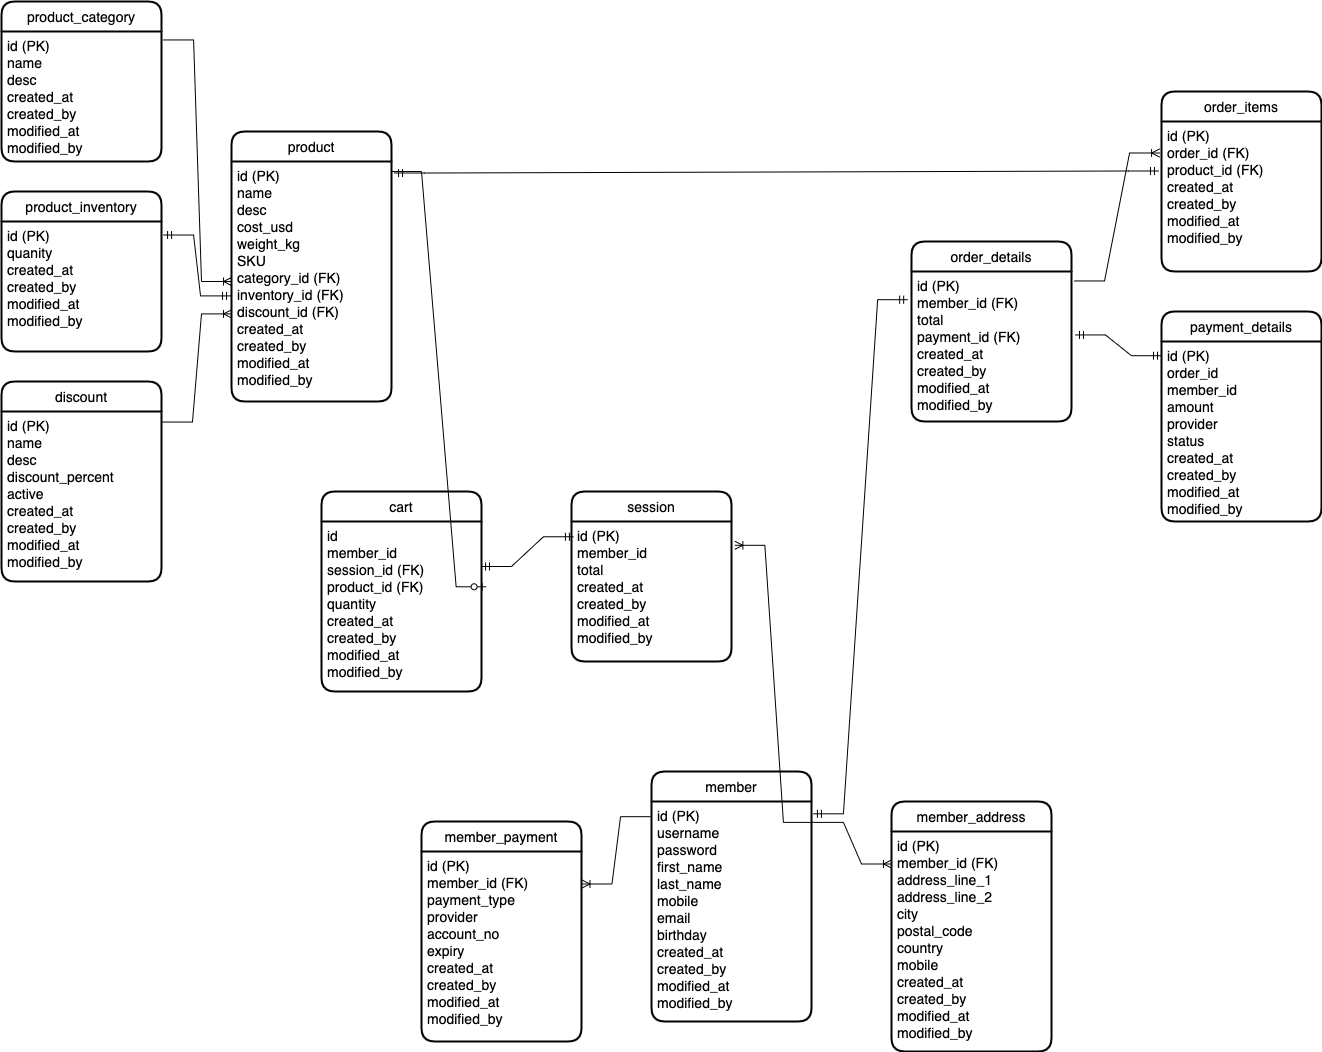

The diagram above was exported from draw.io. Its source (the exported page's mxGraphModel, read from the mxfile embedded in the PNG):
<mxGraphModel dx="946" dy="514" grid="1" gridSize="10" guides="1" tooltips="1" connect="1" arrows="1" fold="1" page="1" pageScale="1" pageWidth="1100" pageHeight="850" background="none" math="0" shadow="0">
  <root>
    <mxCell id="0" />
    <mxCell id="1" parent="0" />
    <mxCell id="XT0sixw5pwWuYvhWZ2nB-110" value="product" style="swimlane;childLayout=stackLayout;horizontal=1;startSize=30;horizontalStack=0;rounded=1;fontSize=14;fontStyle=0;strokeWidth=2;resizeParent=0;resizeLast=1;shadow=0;dashed=0;align=center;" parent="1" vertex="1">
      <mxGeometry x="290" y="220" width="160" height="270" as="geometry" />
    </mxCell>
    <mxCell id="XT0sixw5pwWuYvhWZ2nB-111" value="id (PK)&#10;name&#10;desc&#10;cost_usd&#10;weight_kg&#10;SKU&#10;category_id (FK)&#10;inventory_id (FK)&#10;discount_id (FK)&#10;created_at&#10;created_by&#10;modified_at&#10;modified_by" style="align=left;strokeColor=none;fillColor=none;spacingLeft=4;fontSize=14;verticalAlign=top;resizable=0;rotatable=0;part=1;" parent="XT0sixw5pwWuYvhWZ2nB-110" vertex="1">
      <mxGeometry y="30" width="160" height="240" as="geometry" />
    </mxCell>
    <mxCell id="XT0sixw5pwWuYvhWZ2nB-115" value="product_category" style="swimlane;childLayout=stackLayout;horizontal=1;startSize=30;horizontalStack=0;rounded=1;fontSize=14;fontStyle=0;strokeWidth=2;resizeParent=0;resizeLast=1;shadow=0;dashed=0;align=center;" parent="1" vertex="1">
      <mxGeometry x="60" y="90" width="160" height="160" as="geometry" />
    </mxCell>
    <mxCell id="XT0sixw5pwWuYvhWZ2nB-116" value="id (PK)&#10;name&#10;desc&#10;created_at&#10;created_by&#10;modified_at&#10;modified_by" style="align=left;strokeColor=none;fillColor=none;spacingLeft=4;fontSize=14;verticalAlign=top;resizable=0;rotatable=0;part=1;" parent="XT0sixw5pwWuYvhWZ2nB-115" vertex="1">
      <mxGeometry y="30" width="160" height="130" as="geometry" />
    </mxCell>
    <mxCell id="XT0sixw5pwWuYvhWZ2nB-118" value="product_inventory" style="swimlane;childLayout=stackLayout;horizontal=1;startSize=30;horizontalStack=0;rounded=1;fontSize=14;fontStyle=0;strokeWidth=2;resizeParent=0;resizeLast=1;shadow=0;dashed=0;align=center;" parent="1" vertex="1">
      <mxGeometry x="60" y="280" width="160" height="160" as="geometry" />
    </mxCell>
    <mxCell id="XT0sixw5pwWuYvhWZ2nB-119" value="id (PK)&#10;quanity&#10;created_at&#10;created_by&#10;modified_at&#10;modified_by" style="align=left;strokeColor=none;fillColor=none;spacingLeft=4;fontSize=14;verticalAlign=top;resizable=0;rotatable=0;part=1;" parent="XT0sixw5pwWuYvhWZ2nB-118" vertex="1">
      <mxGeometry y="30" width="160" height="130" as="geometry" />
    </mxCell>
    <mxCell id="XT0sixw5pwWuYvhWZ2nB-121" value="discount" style="swimlane;childLayout=stackLayout;horizontal=1;startSize=30;horizontalStack=0;rounded=1;fontSize=14;fontStyle=0;strokeWidth=2;resizeParent=0;resizeLast=1;shadow=0;dashed=0;align=center;" parent="1" vertex="1">
      <mxGeometry x="60" y="470" width="160" height="200" as="geometry" />
    </mxCell>
    <mxCell id="XT0sixw5pwWuYvhWZ2nB-122" value="id (PK)&#10;name&#10;desc&#10;discount_percent&#10;active&#10;created_at&#10;created_by&#10;modified_at&#10;modified_by" style="align=left;strokeColor=none;fillColor=none;spacingLeft=4;fontSize=14;verticalAlign=top;resizable=0;rotatable=0;part=1;" parent="XT0sixw5pwWuYvhWZ2nB-121" vertex="1">
      <mxGeometry y="30" width="160" height="170" as="geometry" />
    </mxCell>
    <mxCell id="XT0sixw5pwWuYvhWZ2nB-123" value="" style="edgeStyle=entityRelationEdgeStyle;fontSize=12;html=1;endArrow=ERmandOne;startArrow=ERmandOne;rounded=0;entryX=1.013;entryY=0.104;entryDx=0;entryDy=0;entryPerimeter=0;exitX=-0.006;exitY=0.56;exitDx=0;exitDy=0;exitPerimeter=0;" parent="1" source="XT0sixw5pwWuYvhWZ2nB-111" target="XT0sixw5pwWuYvhWZ2nB-119" edge="1">
      <mxGeometry width="100" height="100" relative="1" as="geometry">
        <mxPoint x="-20" y="410" as="sourcePoint" />
        <mxPoint x="80" y="310" as="targetPoint" />
      </mxGeometry>
    </mxCell>
    <mxCell id="XT0sixw5pwWuYvhWZ2nB-124" value="" style="edgeStyle=entityRelationEdgeStyle;fontSize=12;html=1;endArrow=ERoneToMany;rounded=0;exitX=1.013;exitY=0.065;exitDx=0;exitDy=0;exitPerimeter=0;entryX=0;entryY=0.5;entryDx=0;entryDy=0;" parent="1" source="XT0sixw5pwWuYvhWZ2nB-116" target="XT0sixw5pwWuYvhWZ2nB-111" edge="1">
      <mxGeometry width="100" height="100" relative="1" as="geometry">
        <mxPoint x="-20" y="410" as="sourcePoint" />
        <mxPoint x="80" y="310" as="targetPoint" />
      </mxGeometry>
    </mxCell>
    <mxCell id="XT0sixw5pwWuYvhWZ2nB-125" value="" style="edgeStyle=entityRelationEdgeStyle;fontSize=12;html=1;endArrow=ERoneToMany;rounded=0;exitX=1.006;exitY=0.062;exitDx=0;exitDy=0;exitPerimeter=0;entryX=0;entryY=0.635;entryDx=0;entryDy=0;entryPerimeter=0;" parent="1" source="XT0sixw5pwWuYvhWZ2nB-122" target="XT0sixw5pwWuYvhWZ2nB-111" edge="1">
      <mxGeometry width="100" height="100" relative="1" as="geometry">
        <mxPoint x="-20" y="430" as="sourcePoint" />
        <mxPoint x="80" y="330" as="targetPoint" />
      </mxGeometry>
    </mxCell>
    <mxCell id="XT0sixw5pwWuYvhWZ2nB-126" value="order_details" style="swimlane;childLayout=stackLayout;horizontal=1;startSize=30;horizontalStack=0;rounded=1;fontSize=14;fontStyle=0;strokeWidth=2;resizeParent=0;resizeLast=1;shadow=0;dashed=0;align=center;" parent="1" vertex="1">
      <mxGeometry x="970" y="330" width="160" height="180" as="geometry" />
    </mxCell>
    <mxCell id="XT0sixw5pwWuYvhWZ2nB-127" value="id (PK)&#10;member_id (FK)&#10;total&#10;payment_id (FK)&#10;created_at&#10;created_by&#10;modified_at&#10;modified_by" style="align=left;strokeColor=none;fillColor=none;spacingLeft=4;fontSize=14;verticalAlign=top;resizable=0;rotatable=0;part=1;" parent="XT0sixw5pwWuYvhWZ2nB-126" vertex="1">
      <mxGeometry y="30" width="160" height="150" as="geometry" />
    </mxCell>
    <mxCell id="XT0sixw5pwWuYvhWZ2nB-128" value="order_items" style="swimlane;childLayout=stackLayout;horizontal=1;startSize=30;horizontalStack=0;rounded=1;fontSize=14;fontStyle=0;strokeWidth=2;resizeParent=0;resizeLast=1;shadow=0;dashed=0;align=center;" parent="1" vertex="1">
      <mxGeometry x="1220" y="180" width="160" height="180" as="geometry" />
    </mxCell>
    <mxCell id="XT0sixw5pwWuYvhWZ2nB-129" value="id (PK)&#10;order_id (FK)&#10;product_id (FK)&#10;created_at&#10;created_by&#10;modified_at&#10;modified_by" style="align=left;strokeColor=none;fillColor=none;spacingLeft=4;fontSize=14;verticalAlign=top;resizable=0;rotatable=0;part=1;" parent="XT0sixw5pwWuYvhWZ2nB-128" vertex="1">
      <mxGeometry y="30" width="160" height="150" as="geometry" />
    </mxCell>
    <mxCell id="XT0sixw5pwWuYvhWZ2nB-130" value="payment_details" style="swimlane;childLayout=stackLayout;horizontal=1;startSize=30;horizontalStack=0;rounded=1;fontSize=14;fontStyle=0;strokeWidth=2;resizeParent=0;resizeLast=1;shadow=0;dashed=0;align=center;" parent="1" vertex="1">
      <mxGeometry x="1220" y="400" width="160" height="210" as="geometry" />
    </mxCell>
    <mxCell id="XT0sixw5pwWuYvhWZ2nB-131" value="id (PK)&#10;order_id&#10;member_id&#10;amount&#10;provider&#10;status&#10;created_at&#10;created_by&#10;modified_at&#10;modified_by" style="align=left;strokeColor=none;fillColor=none;spacingLeft=4;fontSize=14;verticalAlign=top;resizable=0;rotatable=0;part=1;" parent="XT0sixw5pwWuYvhWZ2nB-130" vertex="1">
      <mxGeometry y="30" width="160" height="180" as="geometry" />
    </mxCell>
    <mxCell id="XT0sixw5pwWuYvhWZ2nB-132" value="" style="edgeStyle=entityRelationEdgeStyle;fontSize=12;html=1;endArrow=ERoneToMany;rounded=0;exitX=1.019;exitY=0.063;exitDx=0;exitDy=0;exitPerimeter=0;entryX=-0.012;entryY=0.21;entryDx=0;entryDy=0;entryPerimeter=0;" parent="1" source="XT0sixw5pwWuYvhWZ2nB-127" target="XT0sixw5pwWuYvhWZ2nB-129" edge="1">
      <mxGeometry width="100" height="100" relative="1" as="geometry">
        <mxPoint x="1050" y="480" as="sourcePoint" />
        <mxPoint x="1150" y="380" as="targetPoint" />
      </mxGeometry>
    </mxCell>
    <mxCell id="XT0sixw5pwWuYvhWZ2nB-133" value="" style="edgeStyle=entityRelationEdgeStyle;fontSize=12;html=1;endArrow=ERmandOne;startArrow=ERmandOne;rounded=0;entryX=0;entryY=0.079;entryDx=0;entryDy=0;entryPerimeter=0;exitX=1.025;exitY=0.423;exitDx=0;exitDy=0;exitPerimeter=0;" parent="1" source="XT0sixw5pwWuYvhWZ2nB-127" target="XT0sixw5pwWuYvhWZ2nB-131" edge="1">
      <mxGeometry width="100" height="100" relative="1" as="geometry">
        <mxPoint x="1050" y="480" as="sourcePoint" />
        <mxPoint x="1150" y="380" as="targetPoint" />
      </mxGeometry>
    </mxCell>
    <mxCell id="XT0sixw5pwWuYvhWZ2nB-134" value="" style="edgeStyle=entityRelationEdgeStyle;fontSize=12;html=1;endArrow=ERmandOne;startArrow=ERmandOne;rounded=0;exitX=1.019;exitY=0.048;exitDx=0;exitDy=0;exitPerimeter=0;entryX=-0.019;entryY=0.33;entryDx=0;entryDy=0;entryPerimeter=0;" parent="1" source="XT0sixw5pwWuYvhWZ2nB-111" target="XT0sixw5pwWuYvhWZ2nB-129" edge="1">
      <mxGeometry width="100" height="100" relative="1" as="geometry">
        <mxPoint x="530" y="300" as="sourcePoint" />
        <mxPoint x="630" y="200" as="targetPoint" />
      </mxGeometry>
    </mxCell>
    <mxCell id="XT0sixw5pwWuYvhWZ2nB-135" value="member" style="swimlane;childLayout=stackLayout;horizontal=1;startSize=30;horizontalStack=0;rounded=1;fontSize=14;fontStyle=0;strokeWidth=2;resizeParent=0;resizeLast=1;shadow=0;dashed=0;align=center;" parent="1" vertex="1">
      <mxGeometry x="710" y="860" width="160" height="250" as="geometry" />
    </mxCell>
    <mxCell id="XT0sixw5pwWuYvhWZ2nB-136" value="id (PK)&#10;username&#10;password&#10;first_name&#10;last_name&#10;mobile&#10;email&#10;birthday&#10;created_at&#10;created_by&#10;modified_at&#10;modified_by" style="align=left;strokeColor=none;fillColor=none;spacingLeft=4;fontSize=14;verticalAlign=top;resizable=0;rotatable=0;part=1;" parent="XT0sixw5pwWuYvhWZ2nB-135" vertex="1">
      <mxGeometry y="30" width="160" height="220" as="geometry" />
    </mxCell>
    <mxCell id="XT0sixw5pwWuYvhWZ2nB-137" value="member_payment" style="swimlane;childLayout=stackLayout;horizontal=1;startSize=30;horizontalStack=0;rounded=1;fontSize=14;fontStyle=0;strokeWidth=2;resizeParent=0;resizeLast=1;shadow=0;dashed=0;align=center;" parent="1" vertex="1">
      <mxGeometry x="480" y="910" width="160" height="220" as="geometry" />
    </mxCell>
    <mxCell id="XT0sixw5pwWuYvhWZ2nB-138" value="id (PK)&#10;member_id (FK)&#10;payment_type&#10;provider&#10;account_no&#10;expiry&#10;created_at&#10;created_by&#10;modified_at&#10;modified_by" style="align=left;strokeColor=none;fillColor=none;spacingLeft=4;fontSize=14;verticalAlign=top;resizable=0;rotatable=0;part=1;" parent="XT0sixw5pwWuYvhWZ2nB-137" vertex="1">
      <mxGeometry y="30" width="160" height="190" as="geometry" />
    </mxCell>
    <mxCell id="XT0sixw5pwWuYvhWZ2nB-139" value="member_address" style="swimlane;childLayout=stackLayout;horizontal=1;startSize=30;horizontalStack=0;rounded=1;fontSize=14;fontStyle=0;strokeWidth=2;resizeParent=0;resizeLast=1;shadow=0;dashed=0;align=center;" parent="1" vertex="1">
      <mxGeometry x="950" y="890" width="160" height="250" as="geometry" />
    </mxCell>
    <mxCell id="XT0sixw5pwWuYvhWZ2nB-140" value="id (PK)&#10;member_id (FK)&#10;address_line_1&#10;address_line_2&#10;city&#10;postal_code&#10;country&#10;mobile&#10;created_at&#10;created_by&#10;modified_at&#10;modified_by" style="align=left;strokeColor=none;fillColor=none;spacingLeft=4;fontSize=14;verticalAlign=top;resizable=0;rotatable=0;part=1;" parent="XT0sixw5pwWuYvhWZ2nB-139" vertex="1">
      <mxGeometry y="30" width="160" height="220" as="geometry" />
    </mxCell>
    <mxCell id="XT0sixw5pwWuYvhWZ2nB-141" value="" style="edgeStyle=entityRelationEdgeStyle;fontSize=12;html=1;endArrow=ERoneToMany;rounded=0;exitX=-0.006;exitY=0.069;exitDx=0;exitDy=0;exitPerimeter=0;entryX=1.003;entryY=0.171;entryDx=0;entryDy=0;entryPerimeter=0;" parent="1" source="XT0sixw5pwWuYvhWZ2nB-136" target="XT0sixw5pwWuYvhWZ2nB-138" edge="1">
      <mxGeometry width="100" height="100" relative="1" as="geometry">
        <mxPoint x="820" y="1100" as="sourcePoint" />
        <mxPoint x="920" y="1000" as="targetPoint" />
      </mxGeometry>
    </mxCell>
    <mxCell id="XT0sixw5pwWuYvhWZ2nB-143" value="" style="edgeStyle=entityRelationEdgeStyle;fontSize=12;html=1;endArrow=ERoneToMany;rounded=0;exitX=1.012;exitY=0.095;exitDx=0;exitDy=0;exitPerimeter=0;entryX=0;entryY=0.25;entryDx=0;entryDy=0;" parent="1" source="XT0sixw5pwWuYvhWZ2nB-136" target="XT0sixw5pwWuYvhWZ2nB-139" edge="1">
      <mxGeometry width="100" height="100" relative="1" as="geometry">
        <mxPoint x="719.0399999999997" y="915.1800000000001" as="sourcePoint" />
        <mxPoint x="650.4799999999998" y="982.49" as="targetPoint" />
      </mxGeometry>
    </mxCell>
    <mxCell id="XT0sixw5pwWuYvhWZ2nB-144" value="" style="edgeStyle=entityRelationEdgeStyle;fontSize=12;html=1;endArrow=ERmandOne;startArrow=ERmandOne;rounded=0;entryX=-0.024;entryY=0.188;entryDx=0;entryDy=0;exitX=1.012;exitY=0.056;exitDx=0;exitDy=0;entryPerimeter=0;exitPerimeter=0;" parent="1" source="XT0sixw5pwWuYvhWZ2nB-136" target="XT0sixw5pwWuYvhWZ2nB-127" edge="1">
      <mxGeometry width="100" height="100" relative="1" as="geometry">
        <mxPoint x="550" y="590" as="sourcePoint" />
        <mxPoint x="650" y="490" as="targetPoint" />
      </mxGeometry>
    </mxCell>
    <mxCell id="XT0sixw5pwWuYvhWZ2nB-145" value="cart" style="swimlane;childLayout=stackLayout;horizontal=1;startSize=30;horizontalStack=0;rounded=1;fontSize=14;fontStyle=0;strokeWidth=2;resizeParent=0;resizeLast=1;shadow=0;dashed=0;align=center;" parent="1" vertex="1">
      <mxGeometry x="380" y="580" width="160" height="200" as="geometry" />
    </mxCell>
    <mxCell id="XT0sixw5pwWuYvhWZ2nB-146" value="id&#10;member_id&#10;session_id (FK)&#10;product_id (FK)&#10;quantity&#10;created_at&#10;created_by&#10;modified_at&#10;modified_by" style="align=left;strokeColor=none;fillColor=none;spacingLeft=4;fontSize=14;verticalAlign=top;resizable=0;rotatable=0;part=1;" parent="XT0sixw5pwWuYvhWZ2nB-145" vertex="1">
      <mxGeometry y="30" width="160" height="170" as="geometry" />
    </mxCell>
    <mxCell id="XT0sixw5pwWuYvhWZ2nB-147" value="session" style="swimlane;childLayout=stackLayout;horizontal=1;startSize=30;horizontalStack=0;rounded=1;fontSize=14;fontStyle=0;strokeWidth=2;resizeParent=0;resizeLast=1;shadow=0;dashed=0;align=center;" parent="1" vertex="1">
      <mxGeometry x="630" y="580" width="160" height="170" as="geometry" />
    </mxCell>
    <mxCell id="XT0sixw5pwWuYvhWZ2nB-148" value="id (PK)&#10;member_id&#10;total&#10;created_at&#10;created_by&#10;modified_at&#10;modified_by" style="align=left;strokeColor=none;fillColor=none;spacingLeft=4;fontSize=14;verticalAlign=top;resizable=0;rotatable=0;part=1;" parent="XT0sixw5pwWuYvhWZ2nB-147" vertex="1">
      <mxGeometry y="30" width="160" height="140" as="geometry" />
    </mxCell>
    <mxCell id="XT0sixw5pwWuYvhWZ2nB-149" value="" style="edgeStyle=entityRelationEdgeStyle;fontSize=12;html=1;endArrow=ERmandOne;startArrow=ERmandOne;rounded=0;entryX=0.012;entryY=0.109;entryDx=0;entryDy=0;entryPerimeter=0;" parent="1" target="XT0sixw5pwWuYvhWZ2nB-148" edge="1">
      <mxGeometry width="100" height="100" relative="1" as="geometry">
        <mxPoint x="540" y="655" as="sourcePoint" />
        <mxPoint x="660" y="700" as="targetPoint" />
      </mxGeometry>
    </mxCell>
    <mxCell id="XT0sixw5pwWuYvhWZ2nB-150" value="" style="edgeStyle=entityRelationEdgeStyle;fontSize=12;html=1;endArrow=ERoneToMany;rounded=0;entryX=1.021;entryY=0.17;entryDx=0;entryDy=0;entryPerimeter=0;exitX=1.012;exitY=0.095;exitDx=0;exitDy=0;exitPerimeter=0;" parent="1" source="XT0sixw5pwWuYvhWZ2nB-136" target="XT0sixw5pwWuYvhWZ2nB-148" edge="1">
      <mxGeometry width="100" height="100" relative="1" as="geometry">
        <mxPoint x="730" y="910" as="sourcePoint" />
        <mxPoint x="980" y="780" as="targetPoint" />
      </mxGeometry>
    </mxCell>
    <mxCell id="XT0sixw5pwWuYvhWZ2nB-154" value="" style="edgeStyle=entityRelationEdgeStyle;fontSize=12;html=1;endArrow=ERzeroToOne;endFill=1;rounded=0;entryX=1.029;entryY=0.384;entryDx=0;entryDy=0;entryPerimeter=0;" parent="1" target="XT0sixw5pwWuYvhWZ2nB-146" edge="1">
      <mxGeometry width="100" height="100" relative="1" as="geometry">
        <mxPoint x="450" y="260" as="sourcePoint" />
        <mxPoint x="590" y="480" as="targetPoint" />
      </mxGeometry>
    </mxCell>
  </root>
</mxGraphModel>